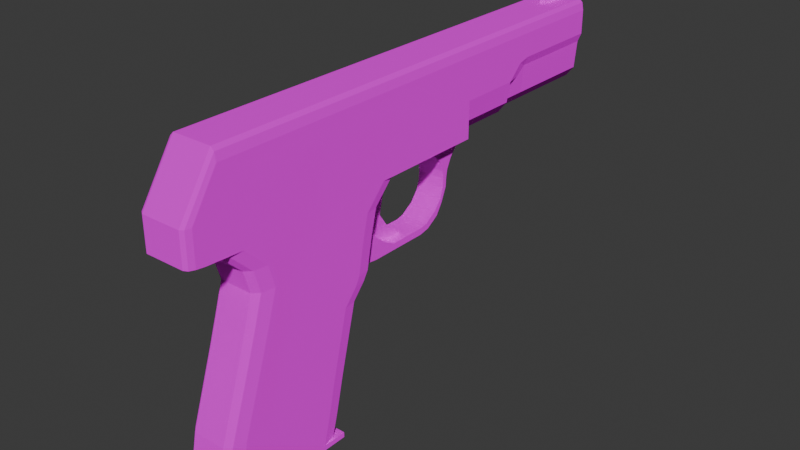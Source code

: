 # Source: Colt_M1903.blend  (saved by Blender 4.4.32; exported with 4.5.12 LTS)
import bpy
from mathutils import Matrix  # noqa: F401  (used for matrix-valued properties, if any)

bpy.ops.wm.read_factory_settings(use_empty=True)
scene = bpy.context.scene
scene.name = 'Scene'

# ---- collections
col_collection = bpy.data.collections.new('Collection'); scene.collection.children.link(col_collection)

# ---- images (referenced by path relative to the original .blend; pixels are not part of the script)
import os
ASSET_DIR = os.environ.get("B2B_ASSET_DIR", "")  # directory of the original .blend (textures are referenced by path, not embedded)
HERE = os.path.dirname(os.path.abspath(__file__))  # packed textures are extracted next to this script under _unpacked/

def load_image(name, relpath, width, height, colorspace="sRGB"):
    """Load a texture the original file referenced (path relative to the .blend, or extracted next to this script)."""
    p = next((c for c in (os.path.join(HERE, relpath), os.path.join(ASSET_DIR, relpath)) if relpath and os.path.exists(c)), "")
    if p:
        img = bpy.data.images.load(p, check_existing=True)
        img.name = name
    else:  # same state as the original file: an image datablock whose file is absent (Cycles renders it pink)
        img = bpy.data.images.new(name, width, height)
        img.source = "FILE"
        img.filepath = "//" + (relpath or name)
    img.colorspace_settings.name = colorspace
    return img
img_t_m1903 = load_image('T_M1903', 'T_M1903_256.png', 1024, 1024, 'sRGB')

# ---- materials (node trees are filled in below, after node groups)
mat_m_m1903 = bpy.data.materials.new('M_M1903')

# ---- material node trees
mat_m_m1903.use_nodes = True; mat_m_m1903.node_tree.nodes.clear()
_N = mat_m_m1903.node_tree.nodes; _L = mat_m_m1903.node_tree.links
n0 = _N.new('ShaderNodeBsdfPrincipled'); n0.name = 'Principled BSDF'; n0.location = (10, 300)
n0.inputs[1].default_value = 1.0
n0.inputs[2].default_value = 1.0
n1 = _N.new('ShaderNodeOutputMaterial'); n1.name = 'Material Output'; n1.location = (300, 300)
n2 = _N.new('ShaderNodeTexImage'); n2.name = 'Image Texture'; n2.location = (-280, 275)
n2.image = img_t_m1903
n2.interpolation = 'Closest'
_L.new(n0.outputs[0], n1.inputs[0])
_L.new(n2.outputs[0], n0.inputs[0])
n1.is_active_output = True

# ---- world
world_world = bpy.data.worlds.new('World'); scene.world = world_world
world_world.use_nodes = True; world_world.node_tree.nodes.clear()
_N = world_world.node_tree.nodes; _L = world_world.node_tree.links
n0 = _N.new('ShaderNodeOutputWorld'); n0.name = 'World Output'; n0.location = (300, 300)
n1 = _N.new('ShaderNodeBackground'); n1.name = 'Background'; n1.location = (10, 300)
n1.inputs[0].default_value = (0.05088, 0.05088, 0.05088, 1.0)
_L.new(n1.outputs[0], n0.inputs[0])
n0.is_active_output = True
world_world.color = (0.05088, 0.05088, 0.05088)
world_world.sun_shadow_jitter_overblur = 0.0

# ---- meshes
me_cube_001 = bpy.data.meshes.new('Cube.001')
me_cube_001.from_pydata([(-1.0, 0.6301, -1.618), (1.0, 0.6301, -1.618), (-1.0, 0.7533, -1.523), (1.0, 0.7533, -1.523), (-1.0, 0.7533, -1.618), (1.0, 0.7533, -1.618), (-1.0, -1.499, 3.375), (-1.0, 2.17, 3.375), (1.0, -1.499, 3.375), (1.0, 2.17, 3.375), (-1.0, 2.961, 2.692), (1.0, 2.961, 2.692), (-1.0, 2.961, 3.375), (1.0, 2.961, 3.375), (-1.0, 4.0, 3.375), (1.0, 4.0, 3.375), (-3.328e-08, 4.0, 2.692), (-1.0, 4.0, 2.692), (-0.8656, 4.0, 2.987), (-0.4986, 4.0, 2.771), (1.0, 4.0, 2.692), (0.4986, 4.0, 2.771), (0.8656, 4.0, 2.987), (-9.511e-10, 5.19, 2.77), (-0.8498, 5.19, 3.379), (-0.4416, 5.19, 2.84), (-0.7524, 5.19, 3.023), (0.8498, 5.19, 3.379), (0.7524, 5.19, 3.023), (0.4416, 5.19, 2.84), (-1.0, 5.19, 3.379), (1.0, 5.19, 3.379), (4.441e-16, 5.19, 2.692), (0.4986, 5.19, 2.771), (-0.8656, 5.19, 2.987), (-0.4986, 5.19, 2.771), (0.8656, 5.19, 2.987), (-1.0, 5.474, 3.646), (1.0, 5.474, 3.646), (-0.8498, 5.474, 3.379), (-9.511e-10, 5.474, 2.77), (0.4416, 5.474, 2.84), (-0.7524, 5.474, 3.023), (-0.4416, 5.474, 2.84), (0.7524, 5.474, 3.023), (0.8498, 5.474, 3.379), (-1.0, 5.692, 3.702), (1.0, 5.692, 3.702), (-0.8498, 5.692, 3.539), (-9.511e-10, 5.692, 2.77), (0.4416, 5.692, 2.84), (-0.7524, 5.692, 3.023), (-0.4416, 5.692, 2.84), (0.7524, 5.692, 3.023), (0.8498, 5.692, 3.539), (-1.0, 7.463, 3.702), (1.0, 7.463, 3.702), (-0.8498, 7.463, 3.539), (-9.511e-10, 7.463, 2.77), (0.4416, 7.463, 2.84), (-0.7524, 7.463, 3.023), (-0.4416, 7.463, 2.84), (0.7524, 7.463, 3.023), (0.8498, 7.463, 3.539), (-0.5746, 1.553, 1.251), (0.5746, 1.553, 1.251), (-0.5746, 1.673, 1.865), (0.5746, 1.673, 1.865), (-0.5746, 1.774, 2.277), (0.5746, 1.774, 2.277), (-0.5746, 2.17, 2.692), (0.5746, 2.17, 2.692), (-0.5746, 2.961, 2.692), (0.5746, 2.961, 2.692), (0.5746, 4.0, 2.692), (-0.5746, 4.0, 2.692), (0.5746, 3.936, 2.573), (-0.5746, 3.305, 2.573), (0.5746, 3.305, 2.573), (-0.5746, 3.936, 2.573), (0.5746, 3.777, 2.383), (-0.5746, 3.488, 2.383), (0.5746, 3.488, 2.383), (-0.5746, 3.777, 2.383), (0.5746, 3.687, 2.192), (-0.5746, 3.561, 2.192), (0.5746, 3.561, 2.192), (-0.5746, 3.687, 2.192), (0.5746, 3.662, 2.052), (-0.5746, 3.584, 2.052), (0.5746, 3.584, 2.052), (-0.5746, 3.662, 2.052), (0.5746, 3.652, 1.878), (-0.5746, 3.569, 1.878), (0.5746, 3.569, 1.878), (-0.5746, 3.652, 1.878), (0.5746, 3.549, 1.625), (-0.5746, 3.506, 1.696), (0.5746, 3.506, 1.696), (-0.5746, 3.549, 1.625), (0.5746, 3.417, 1.414), (-0.5746, 3.37, 1.523), (0.5746, 3.37, 1.523), (-0.5746, 3.417, 1.414), (0.5746, 3.178, 1.26), (-0.5746, 3.131, 1.369), (0.5746, 3.131, 1.369), (-0.5746, 3.178, 1.26), (0.5746, 2.981, 1.218), (-0.5746, 2.981, 1.336), (0.5746, 2.981, 1.336), (-0.5746, 2.981, 1.218), (0.5746, 2.284, 1.218), (-0.5746, 2.284, 1.336), (0.5746, 2.284, 1.336), (-0.5746, 2.284, 1.218), (0.5746, 2.071, 1.218), (-0.5746, 2.071, 1.439), (0.5746, 2.071, 1.439), (-0.5746, 2.071, 1.218), (0.5746, 1.833, 1.218), (-0.5746, 1.833, 1.634), (0.5746, 1.833, 1.634), (-0.5746, 1.833, 1.218), (-0.1915, 1.673, 1.865), (0.1915, 1.673, 1.865), (-0.1915, 1.774, 2.277), (0.1915, 1.774, 2.277), (-0.1915, 2.17, 2.692), (0.1915, 2.17, 2.692), (-0.1915, 2.961, 2.692), (0.1915, 2.961, 2.692), (-0.1915, 3.305, 2.573), (0.1915, 3.305, 2.573), (-0.1915, 3.488, 2.383), (0.1915, 3.488, 2.383), (-0.1915, 3.561, 2.192), (0.1915, 3.561, 2.192), (-0.1915, 3.584, 2.052), (0.1915, 3.584, 2.052), (-0.1915, 3.569, 1.878), (0.1915, 3.569, 1.878), (-0.1915, 3.506, 1.696), (0.1915, 3.506, 1.696), (-0.1915, 3.37, 1.523), (0.1915, 3.37, 1.523), (-0.1915, 3.131, 1.369), (0.1915, 3.131, 1.369), (-0.1915, 2.981, 1.336), (0.1915, 2.981, 1.336), (-0.1915, 2.284, 1.336), (0.1915, 2.284, 1.336), (-0.1915, 2.071, 1.439), (0.1915, 2.071, 1.439), (-0.1915, 1.833, 1.634), (0.1915, 1.833, 1.634), (-0.1915, 2.129, 1.862), (0.1915, 2.129, 1.862), (-0.1915, 2.23, 2.274), (0.1915, 2.23, 2.274), (-0.1915, 2.513, 2.692), (0.1915, 2.513, 2.692), (-0.1915, 2.628, 1.333), (0.1915, 2.628, 1.333), (-0.1915, 2.526, 1.436), (0.1915, 2.526, 1.436), (-0.1915, 2.289, 1.631), (0.1915, 2.289, 1.631), (-1.0, -1.349, -0.4439), (-0.6784, -1.693, -0.4439), (-0.9058, -1.592, -0.4439), (-0.6784, -1.265, 0.8229), (-1.0, -0.9202, 0.8229), (-0.9058, -1.164, 0.8229), (-0.6784, 0.8975, -0.4439), (-1.0, 0.5518, -0.4439), (-0.9058, 0.7962, -0.4439), (-1.0, 0.8701, 0.8229), (-0.6784, 1.22, 0.8229), (-0.9058, 1.117, 0.8229), (0.6784, -1.693, -0.4439), (1.0, -1.349, -0.4439), (0.9058, -1.592, -0.4439), (1.0, -0.9202, 0.8229), (0.6784, -1.265, 0.8229), (0.9058, -1.164, 0.8229), (1.0, 0.5518, -0.4439), (0.6784, 0.8975, -0.4439), (0.9058, 0.7962, -0.4439), (0.6784, 1.22, 0.8229), (1.0, 0.8701, 0.8229), (0.9058, 1.117, 0.8229), (-1.0, -1.424, -0.8221), (-0.6784, -1.768, -0.8221), (-0.9058, -1.667, -0.8221), (-0.6784, 0.81, -0.8221), (-1.0, 0.4669, -0.8221), (-0.9058, 0.7095, -0.8221), (0.6784, -1.768, -0.8221), (1.0, -1.424, -0.8221), (0.9058, -1.667, -0.8221), (1.0, 0.4669, -0.8221), (0.6784, 0.81, -0.8221), (0.9058, 0.7095, -0.8221), (-1.0, -1.394, -1.102), (-0.6784, -1.74, -1.102), (-0.9058, -1.638, -1.102), (-0.6784, 0.7427, -1.102), (-1.0, 0.4012, -1.102), (-0.9058, 0.6427, -1.102), (0.6784, -1.74, -1.102), (1.0, -1.394, -1.102), (0.9058, -1.638, -1.102), (1.0, 0.4012, -1.102), (0.6784, 0.7427, -1.102), (0.9058, 0.6427, -1.102), (-1.0, -1.055, -1.523), (-0.6784, -1.404, -1.523), (-0.9058, -1.302, -1.523), (-1.0, 0.2899, -1.523), (-0.6784, 0.6301, -1.523), (-1.0, 0.7532, -1.523), (-1.0, 0.6301, -1.523), (-0.9058, 0.5305, -1.523), (0.6784, -1.404, -1.523), (1.0, -1.055, -1.523), (0.9058, -1.302, -1.523), (0.6784, 0.6301, -1.523), (1.0, 0.2899, -1.523), (1.0, 0.6301, -1.523), (1.0, 0.7532, -1.523), (0.9058, 0.5305, -1.523), (-0.6784, -1.661, -1.291), (-1.0, -1.312, -1.291), (-0.9058, -1.559, -1.291), (0.6784, -1.661, -1.291), (1.0, -1.312, -1.291), (0.9058, -1.559, -1.291), (0.6784, 0.692, -1.291), (1.0, 0.3515, -1.291), (0.9058, 0.5923, -1.291), (-0.6784, 0.692, -1.291), (-1.0, 0.3515, -1.291), (-0.9058, 0.5923, -1.291), (-0.6784, -1.404, -1.618), (-1.0, -1.056, -1.618), (-0.9058, -1.302, -1.618), (1.0, -1.056, -1.618), (0.6784, -1.404, -1.618), (0.9058, -1.302, -1.618), (-0.6784, -1.18, 1.092), (-1.0, -0.8341, 1.092), (-0.9058, -1.079, 1.092), (-1.0, 1.105, 1.092), (-0.6784, 1.459, 1.092), (-0.9058, 1.355, 1.092), (1.0, -0.8341, 1.092), (0.6784, -1.18, 1.092), (0.9058, -1.079, 1.092), (0.6784, 1.459, 1.092), (1.0, 1.105, 1.092), (0.9058, 1.355, 1.092), (-0.6784, -1.128, 1.25), (-1.0, -0.7797, 1.25), (-0.9058, -1.026, 1.25), (-1.0, 1.198, 1.25), (-0.6784, 1.553, 1.25), (-0.9058, 1.449, 1.25), (1.0, -0.7797, 1.25), (0.6784, -1.128, 1.25), (0.9058, -1.026, 1.25), (0.6784, 1.553, 1.25), (1.0, 1.198, 1.25), (0.9058, 1.449, 1.25), (-0.6784, -0.9401, 1.865), (-1.0, -0.5895, 1.865), (-0.9058, -0.8374, 1.865), (-1.0, 1.318, 1.865), (-0.6784, 1.673, 1.865), (-0.9058, 1.569, 1.865), (1.0, -0.5895, 1.865), (0.6784, -0.9401, 1.865), (0.9058, -0.8374, 1.865), (0.6784, 1.673, 1.865), (1.0, 1.318, 1.865), (0.9058, 1.569, 1.865), (-0.6784, -1.063, 2.277), (-1.0, -0.7081, 2.277), (-0.9058, -0.9588, 2.277), (-1.0, 1.417, 2.277), (-0.6784, 1.774, 2.277), (-0.9058, 1.67, 2.277), (1.0, -0.7081, 2.277), (0.6784, -1.063, 2.277), (0.9058, -0.9588, 2.277), (0.6784, 1.774, 2.277), (1.0, 1.417, 2.277), (0.9058, 1.67, 2.277), (-1.0, -1.14, 2.692), (-0.6784, -1.499, 2.692), (-1.0, -1.818, 2.733), (-1.0, -1.499, 3.014), (-0.9058, -1.394, 2.692), (-0.6784, 2.17, 2.692), (-1.0, 1.809, 2.692), (-1.0, 2.17, 3.014), (-1.0, 2.491, 2.692), (-0.9058, 2.064, 2.692), (0.6784, -1.499, 2.692), (1.0, -1.14, 2.692), (1.0, -1.499, 3.014), (1.0, -1.818, 2.733), (0.9058, -1.394, 2.692), (1.0, 1.809, 2.692), (0.6784, 2.17, 2.692), (1.0, 2.491, 2.692), (1.0, 2.17, 3.014), (0.9058, 2.064, 2.692), (-0.8063, -2.14, 2.775), (-1.0, -1.989, 2.755), (-0.9433, -2.096, 2.769), (1.0, -1.989, 2.755), (0.8063, -2.14, 2.775), (0.9433, -2.096, 2.769), (-0.8063, -2.14, 3.375), (-1.0, -1.99, 3.375), (-0.9433, -2.096, 3.375), (1.0, -1.99, 3.375), (0.8063, -2.14, 3.375), (0.9433, -2.096, 3.375), (-1.0, -1.499, 4.129), (-0.8063, -1.499, 4.343), (-0.9433, -1.499, 4.281), (-0.8063, 2.17, 4.343), (-1.0, 2.17, 4.134), (-0.9433, 2.17, 4.282), (0.8063, -1.499, 4.343), (1.0, -1.499, 4.129), (0.9433, -1.499, 4.281), (1.0, 2.17, 4.134), (0.8063, 2.17, 4.343), (0.9433, 2.17, 4.282), (-0.8063, 2.961, 4.343), (-1.0, 2.961, 4.138), (-0.9433, 2.961, 4.283), (1.0, 2.961, 4.138), (0.8063, 2.961, 4.343), (0.9433, 2.961, 4.283), (-0.8063, 4.0, 4.343), (-1.0, 4.0, 4.14), (-0.9433, 4.0, 4.284), (1.0, 4.0, 4.14), (0.8063, 4.0, 4.343), (0.9433, 4.0, 4.284), (-0.8063, 5.19, 4.343), (-1.0, 5.19, 4.142), (-0.9433, 5.19, 4.284), (1.0, 5.19, 4.142), (0.8063, 5.19, 4.343), (0.9433, 5.19, 4.284), (-0.8063, 5.474, 4.343), (-1.0, 5.474, 4.143), (-0.9433, 5.474, 4.285), (1.0, 5.474, 4.143), (0.8063, 5.474, 4.343), (0.9433, 5.474, 4.285), (-0.1328, 6.784, 4.343), (-1.0, 5.692, 4.144), (-0.9433, 5.692, 4.285), (1.0, 5.692, 4.144), (0.1328, 6.784, 4.343), (0.9433, 5.692, 4.285), (-1.0, 7.463, 4.144), (-0.1328, 7.24, 4.343), (-0.9433, 7.463, 4.285), (0.1328, 7.24, 4.343), (1.0, 7.463, 4.144), (0.9433, 7.463, 4.285), (0.8063, 7.463, 4.343), (0.8063, 5.692, 4.343), (-0.8063, 5.692, 4.343), (-0.8063, 7.463, 4.343), (0.1328, 7.24, 4.432), (0.1328, 6.784, 4.432), (-0.1328, 6.784, 4.432), (-0.1328, 7.24, 4.432), (1.517e-15, 7.398, 3.555), (1.354e-15, 7.639, 3.65), (0.551, 7.398, 3.66), (0.4047, 7.639, 3.726), (0.7792, 7.398, 3.911), (0.5723, 7.639, 3.911), (0.551, 7.398, 4.163), (0.4047, 7.639, 4.096), (1.171e-15, 7.398, 4.267), (1.1e-15, 7.639, 4.173), (-0.551, 7.398, 4.163), (-0.4047, 7.639, 4.096), (-0.7792, 7.398, 3.911), (-0.5723, 7.639, 3.911), (-0.551, 7.398, 3.66), (-0.4047, 7.639, 3.726), (0.551, 7.639, 3.66), (1.4e-15, 7.639, 3.555), (0.7792, 7.639, 3.911), (0.551, 7.639, 4.163), (1.054e-15, 7.639, 4.267), (-0.551, 7.639, 4.163), (-0.7792, 7.639, 3.911), (-0.551, 7.639, 3.66), (0.4047, 7.56, 3.726), (1.423e-15, 7.56, 3.65), (0.5723, 7.56, 3.911), (0.4047, 7.56, 4.096), (1.169e-15, 7.56, 4.173), (-0.4047, 7.56, 4.096), (-0.5723, 7.56, 3.911), (-0.4047, 7.56, 3.726)], [], [(180, 169, 193, 198), (183, 190, 260, 256), (186, 190, 183, 181), (171, 184, 257, 250), (204, 208, 242, 233), (168, 172, 177, 175), (198, 193, 205, 210), (230, 229, 1, 5, 3), (224, 217, 244, 248), (210, 205, 232, 235), (216, 219, 222, 0, 245), (239, 236, 225, 228), (233, 242, 219, 216), (221, 220, 227, 230, 3, 2), (0, 1, 247, 249, 248, 244, 246, 245), (265, 263, 275, 277), (192, 196, 208, 204), (262, 269, 281, 274), (250, 257, 269, 262), (268, 272, 284, 280), (271, 65, 67, 283), (295, 69, 71, 314), (280, 284, 296, 292), (283, 67, 69, 295), (274, 281, 293, 286), (6, 325, 330), (286, 293, 308, 299), (292, 296, 313, 309), (340, 333, 331, 336), (311, 310, 8, 327, 321), (315, 314, 71, 73, 11), (333, 340, 346, 342), (324, 328, 336, 331), (6, 301, 300, 319, 325), (310, 309, 313, 316, 9, 8), (339, 9, 13, 345), (7, 334, 343, 12), (14, 349, 355, 30), (12, 343, 349, 14), (70, 303, 306, 10, 72), (348, 352, 358, 354), (342, 346, 352, 348), (10, 12, 14, 17), (30, 355, 361, 37), (13, 11, 20, 15), (14, 18, 17), (18, 19, 17), (16, 75, 19), (21, 20, 74), (21, 22, 20), (22, 15, 20), (14, 30, 34, 18), (18, 34, 35, 19), (19, 35, 32, 16), (31, 15, 22, 36), (36, 22, 21, 33), (33, 21, 16, 32), (11, 73, 74, 20), (23, 29, 33, 32), (24, 26, 34, 30), (26, 25, 35, 34), (25, 23, 32, 35), (28, 27, 31, 36), (29, 28, 36, 33), (23, 25, 43, 40), (24, 30, 37, 39), (378, 377, 376, 56, 63, 62, 59, 58, 61, 60, 57, 55, 372, 374, 381), (360, 364, 379, 380), (29, 23, 40, 41), (354, 358, 364, 360), (27, 28, 44, 45), (37, 361, 367, 46), (26, 24, 39, 42), (31, 27, 45, 38), (28, 29, 41, 44), (25, 26, 42, 43), (38, 45, 54, 47), (45, 44, 53, 54), (42, 39, 48, 51), (46, 367, 372, 55), (44, 41, 50, 53), (43, 42, 51, 52), (39, 37, 46, 48), (40, 43, 52, 49), (41, 40, 49, 50), (53, 50, 59, 62), (52, 51, 60, 61), (48, 46, 55, 57), (47, 54, 63, 56), (49, 52, 61, 58), (50, 49, 58, 59), (375, 373, 385, 382), (54, 53, 62, 63), (51, 48, 57, 60), (369, 47, 56, 376), (363, 38, 47, 369), (357, 31, 38, 363), (351, 15, 31, 357), (8, 9, 339, 337), (345, 13, 15, 351), (327, 8, 337), (9, 316, 315, 11, 13), (128, 70, 160), (7, 6, 330, 334), (306, 305, 7, 12, 10), (300, 299, 308, 311, 321, 323, 322, 318, 320, 319), (305, 304, 298, 301, 6, 7), (126, 68, 70, 128), (68, 290, 303, 70), (289, 287, 298, 304), (124, 66, 68, 126), (277, 275, 287, 289), (64, 266, 278, 66), (66, 278, 290, 68), (256, 260, 272, 268), (259, 254, 266, 64, 65, 271), (186, 181, 199, 201), (178, 189, 187, 174), (1, 0, 4, 5), (2, 3, 5, 4), (235, 232, 217, 224), (253, 251, 263, 265), (207, 214, 238, 241), (213, 211, 236, 239), (0, 222, 221, 2, 4), (229, 228, 225, 247, 1), (201, 199, 211, 213), (195, 202, 214, 207), (241, 238, 227, 220), (189, 178, 254, 259), (184, 171, 169, 180), (177, 172, 251, 253), (174, 187, 202, 195), (16, 21, 74), (79, 76, 80, 83), (75, 72, 10, 17), (75, 17, 19), (83, 80, 84, 87), (130, 72, 77, 132), (72, 75, 79, 77), (74, 73, 78, 76), (134, 81, 85, 136), (132, 77, 81, 134), (77, 79, 83, 81), (76, 78, 82, 80), (84, 86, 90, 88), (81, 83, 87, 85), (80, 82, 86, 84), (87, 84, 88, 91), (95, 92, 96, 99), (88, 92, 95, 91), (136, 85, 89, 138), (85, 87, 91, 89), (93, 95, 99, 97), (138, 89, 93, 140), (89, 91, 95, 93), (88, 90, 94, 92), (103, 100, 104, 107), (92, 94, 98, 96), (96, 100, 103, 99), (140, 93, 97, 142), (101, 103, 107, 105), (142, 97, 101, 144), (97, 99, 103, 101), (96, 98, 102, 100), (111, 108, 112, 115), (100, 102, 106, 104), (104, 108, 111, 107), (144, 101, 105, 146), (109, 111, 115, 113), (146, 105, 109, 148), (105, 107, 111, 109), (104, 106, 110, 108), (119, 116, 120, 123), (108, 110, 114, 112), (112, 116, 119, 115), (163, 110, 149), (117, 119, 123, 121), (150, 113, 117, 152), (113, 115, 119, 117), (112, 114, 118, 116), (116, 118, 122, 120), (120, 65, 64, 123), (152, 117, 121, 154), (16, 74, 76, 79, 75), (154, 121, 66, 124), (121, 123, 64, 66), (120, 122, 67, 65), (122, 155, 125, 67), (150, 152, 164, 162), (118, 153, 155, 122), (154, 124, 156, 166), (114, 151, 153, 118), (129, 127, 159, 161), (110, 163, 114), (106, 147, 149, 110), (147, 146, 148, 149), (102, 145, 147, 106), (145, 144, 146, 147), (98, 143, 145, 102), (143, 142, 144, 145), (94, 141, 143, 98), (141, 140, 142, 143), (90, 139, 141, 94), (139, 138, 140, 141), (86, 137, 139, 90), (137, 136, 138, 139), (78, 133, 135, 82), (133, 132, 134, 135), (82, 135, 137, 86), (135, 134, 136, 137), (73, 131, 133, 78), (131, 130, 132, 133), (67, 125, 127, 69), (153, 151, 163, 165), (69, 127, 129, 71), (73, 161, 131), (71, 129, 161), (73, 71, 161), (167, 166, 156, 157), (165, 164, 166, 167), (163, 162, 164, 165), (157, 156, 158, 159), (159, 158, 160, 161), (126, 128, 160, 158), (114, 163, 151), (155, 153, 165, 167), (127, 125, 157, 159), (152, 154, 166, 164), (124, 126, 158, 156), (125, 155, 167, 157), (160, 72, 130), (72, 160, 70), (131, 161, 160, 130), (150, 162, 113), (109, 162, 148), (109, 113, 162), (149, 148, 162, 163), (220, 2, 222), (228, 229, 231), (299, 300, 302), (303, 307, 306), (308, 312, 311), (314, 315, 317), (169, 171, 173, 170), (170, 173, 172, 168), (178, 174, 176, 179), (179, 176, 175, 177), (190, 186, 188, 191), (191, 188, 187, 189), (184, 180, 182, 185), (185, 182, 181, 183), (180, 198, 200, 182), (182, 200, 199, 181), (202, 187, 188, 203), (203, 188, 186, 201), (168, 192, 194, 170), (170, 194, 193, 169), (196, 175, 176, 197), (197, 176, 174, 195), (198, 210, 212, 200), (200, 212, 211, 199), (214, 202, 203, 215), (215, 203, 201, 213), (195, 207, 209, 197), (197, 209, 208, 196), (205, 193, 194, 206), (206, 194, 192, 204), (233, 216, 218, 234), (234, 218, 217, 232), (236, 211, 212, 237), (237, 212, 210, 235), (239, 228, 231, 240), (240, 231, 227, 238), (242, 208, 209, 243), (243, 209, 207, 241), (204, 233, 234, 206), (206, 234, 232, 205), (225, 236, 237, 226), (226, 237, 235, 224), (213, 239, 240, 215), (215, 240, 238, 214), (219, 242, 243, 223), (223, 243, 241, 220), (224, 248, 249, 226), (226, 249, 247, 225), (244, 217, 218, 246), (246, 218, 216, 245), (171, 250, 252, 173), (173, 252, 251, 172), (254, 178, 179, 255), (255, 179, 177, 253), (183, 256, 258, 185), (185, 258, 257, 184), (260, 190, 191, 261), (261, 191, 189, 259), (259, 271, 273, 261), (261, 273, 272, 260), (269, 257, 258, 270), (270, 258, 256, 268), (250, 262, 264, 252), (252, 264, 263, 251), (266, 254, 255, 267), (267, 255, 253, 265), (262, 274, 276, 264), (264, 276, 275, 263), (278, 266, 267, 279), (279, 267, 265, 277), (268, 280, 282, 270), (270, 282, 281, 269), (284, 272, 273, 285), (285, 273, 271, 283), (280, 292, 294, 282), (282, 294, 293, 281), (287, 275, 276, 288), (288, 276, 274, 286), (277, 289, 291, 279), (279, 291, 290, 278), (296, 284, 285, 297), (297, 285, 283, 295), (295, 314, 317, 297), (297, 317, 313, 296), (308, 293, 294, 312), (312, 294, 292, 309), (286, 299, 302, 288), (288, 302, 298, 287), (303, 290, 291, 307), (307, 291, 289, 304), (168, 175, 196, 192), (312, 309, 311), (310, 311, 309), (302, 300, 298), (301, 298, 300), (317, 315, 313), (316, 313, 315), (307, 304, 306), (305, 306, 304), (231, 229, 227), (227, 229, 3), (222, 219, 223), (223, 220, 222), (328, 322, 323, 329), (329, 323, 321, 327), (318, 324, 326, 320), (320, 326, 325, 319), (331, 333, 335, 332), (332, 335, 334, 330), (340, 336, 338, 341), (341, 338, 337, 339), (324, 331, 332, 326), (326, 332, 330, 325), (336, 328, 329, 338), (338, 329, 327, 337), (333, 342, 344, 335), (335, 344, 343, 334), (339, 345, 347, 341), (341, 347, 346, 340), (352, 346, 347, 353), (353, 347, 345, 351), (349, 343, 344, 350), (350, 344, 342, 348), (348, 354, 356, 350), (350, 356, 355, 349), (358, 352, 353, 359), (359, 353, 351, 357), (354, 360, 362, 356), (356, 362, 361, 355), (364, 358, 359, 365), (365, 359, 357, 363), (360, 380, 368, 362), (362, 368, 367, 361), (379, 364, 365, 371), (371, 365, 363, 369), (378, 379, 371, 377), (377, 371, 369, 376), (372, 367, 368, 374), (374, 368, 380, 381), (318, 322, 328, 324), (375, 370, 379, 378), (366, 373, 381, 380), (370, 366, 380, 379), (373, 375, 378, 381), (384, 383, 382, 385), (373, 366, 384, 385), (366, 370, 383, 384), (370, 375, 382, 383), (386, 403, 402, 388), (388, 402, 404, 390), (390, 404, 405, 392), (392, 405, 406, 394), (394, 406, 407, 396), (396, 407, 408, 398), (395, 393, 413, 414), (398, 408, 409, 400), (400, 409, 403, 386), (386, 388, 390, 392, 394, 396, 398, 400), (387, 389, 402, 403), (389, 391, 404, 402), (391, 393, 405, 404), (393, 395, 406, 405), (395, 397, 407, 406), (397, 399, 408, 407), (399, 401, 409, 408), (401, 387, 403, 409), (410, 411, 417, 416, 415, 414, 413, 412), (391, 389, 410, 412), (401, 399, 416, 417), (397, 395, 414, 415), (393, 391, 412, 413), (389, 387, 411, 410), (387, 401, 417, 411), (399, 397, 415, 416)])
_uv = me_cube_001.uv_layers.new(name='UVMap')
_uv.uv.foreach_set('vector', [0.2142, 0.1476, 0.2142, 0.03953, 0.1534, 0.03953, 0.1534, 0.1476, 0.1223, 0.6243, 0.3068, 0.6243, 0.331, 0.652, 0.1312, 0.652, 0.274, 0.4937, 0.3068, 0.6243, 0.1223, 0.6243, 0.07817, 0.4937, 0.4177, 0.03953, 0.4177, 0.1476, 0.4611, 0.1476, 0.4611, 0.03953, 0.07354, 0.4259, 0.2585, 0.4259, 0.2534, 0.4064, 0.08199, 0.4064, 0.07817, 0.4937, 0.1223, 0.6243, 0.3068, 0.6243, 0.274, 0.4937, 0.1534, 0.1476, 0.1534, 0.03953, 0.1084, 0.03953, 0.1084, 0.1476, 0.2948, 0.3826, 0.2821, 0.3826, 0.2821, 0.3727, 0.2948, 0.3727, 0.2948, 0.3826, 0.04079, 0.1476, 0.04079, 0.03953, 0.02545, 0.03953, 0.02545, 0.1476, 0.1084, 0.1476, 0.1084, 0.03953, 0.07795, 0.03953, 0.07795, 0.1476, 0.1085, 0.3826, 0.247, 0.3826, 0.2821, 0.3826, 0.2821, 0.3727, 0.1084, 0.3727, 0.2534, 0.4064, 0.08199, 0.4064, 0.1085, 0.3826, 0.247, 0.3826, 0.08199, 0.4064, 0.2534, 0.4064, 0.247, 0.3826, 0.1085, 0.3826, 0.3744, 0.3135, 0.3635, 0.2995, 0.3635, 0.2404, 0.3744, 0.2264, 0.3744, 0.2264, 0.3744, 0.3135, 0.6976, 0.3196, 0.6976, 0.2222, 0.8634, 0.2222, 0.8876, 0.2268, 0.8976, 0.2379, 0.8976, 0.304, 0.8876, 0.3151, 0.8634, 0.3196, 0.3406, 0.6683, 0.1368, 0.6683, 0.1564, 0.7317, 0.3529, 0.7317, 0.07046, 0.4548, 0.2653, 0.4548, 0.2585, 0.4259, 0.07354, 0.4259, 0.4864, 0.03953, 0.4864, 0.1476, 0.5853, 0.1476, 0.5853, 0.03953, 0.4611, 0.03953, 0.4611, 0.1476, 0.4864, 0.1476, 0.4864, 0.03953, 0.1368, 0.6683, 0.3406, 0.6683, 0.3529, 0.7317, 0.1564, 0.7317, 0.4865, 0.1476, 0.4865, 0.1393, 0.5852, 0.1393, 0.5852, 0.1476, 0.6514, 0.1476, 0.6514, 0.1393, 0.7181, 0.1393, 0.7181, 0.1476, 0.1564, 0.7317, 0.3529, 0.7317, 0.3631, 0.7741, 0.1442, 0.7741, 0.5852, 0.1476, 0.5852, 0.1393, 0.6514, 0.1393, 0.6514, 0.1476, 0.5853, 0.03953, 0.5853, 0.1476, 0.6514, 0.1476, 0.6514, 0.03953, 0.06267, 0.8873, 0.01206, 0.8873, 0.06267, 0.965, 0.6514, 0.03953, 0.6514, 0.1476, 0.7181, 0.1476, 0.7181, 0.03953, 0.1442, 0.7741, 0.3631, 0.7741, 0.4035, 0.8168, 0.09963, 0.8168, 0.5462, 0.2316, 0.5462, 0.3102, 0.907, 0.3102, 0.907, 0.2316, 0.0298, 0.8211, 0.06267, 0.85, 0.06267, 0.8873, 0.01206, 0.8873, 0.01223, 0.8234, 0.5272, 0.2264, 0.4989, 0.2404, 0.4989, 0.2449, 0.5685, 0.2449, 0.5685, 0.2264, 0.5462, 0.3102, 0.5462, 0.2316, 0.4684, 0.2316, 0.4684, 0.3102, 0.8279, 0.02934, 0.8279, 0.1578, 0.9835, 0.1578, 0.9835, 0.02934, 0.06267, 0.8873, 0.06267, 0.85, 0.0298, 0.8211, 0.01223, 0.8234, 0.01206, 0.8873, 0.06267, 0.85, 0.09963, 0.8168, 0.4035, 0.8168, 0.4407, 0.85, 0.4407, 0.8873, 0.06267, 0.8873, 0.4407, 0.9655, 0.4407, 0.8873, 0.5223, 0.8873, 0.5223, 0.9658, 0.4407, 0.8873, 0.4407, 0.9655, 0.5223, 0.9658, 0.5223, 0.8873, 0.6294, 0.8873, 0.6294, 0.9661, 0.7519, 0.9663, 0.7519, 0.8877, 0.5223, 0.8873, 0.5223, 0.9658, 0.6294, 0.9661, 0.6294, 0.8873, 0.4989, 0.295, 0.4989, 0.2995, 0.5272, 0.3135, 0.5685, 0.3135, 0.5685, 0.295, 0.3662, 0.3102, 0.3662, 0.2316, 0.2492, 0.2316, 0.2492, 0.3102, 0.4684, 0.3102, 0.4684, 0.2316, 0.3662, 0.2316, 0.3662, 0.3102, 0.5223, 0.8168, 0.5223, 0.8873, 0.6294, 0.8873, 0.6294, 0.8168, 0.7519, 0.8877, 0.7519, 0.9663, 0.7812, 0.9664, 0.7812, 0.9152, 0.5223, 0.8873, 0.5223, 0.8168, 0.6294, 0.8168, 0.6294, 0.8873, 0.8279, 0.01391, 0.7655, 0.02462, 0.7181, 0.01391, 0.7655, 0.02462, 0.7309, 0.05385, 0.7181, 0.01391, 0.7181, 0.09356, 0.7181, 0.0478, 0.7309, 0.05385, 0.7309, 0.1333, 0.7181, 0.1732, 0.7181, 0.1393, 0.7309, 0.1333, 0.7655, 0.1625, 0.7181, 0.1732, 0.7655, 0.1625, 0.8279, 0.1732, 0.7181, 0.1732, 0.6294, 0.8873, 0.7519, 0.8877, 0.7519, 0.8473, 0.6294, 0.8473, 0.6294, 0.8461, 0.7526, 0.8461, 0.7526, 0.8169, 0.6294, 0.8169, 0.3662, 0.2952, 0.2492, 0.2952, 0.2492, 0.2709, 0.3662, 0.2709, 0.7519, 0.8877, 0.6294, 0.8873, 0.6294, 0.8473, 0.7519, 0.8473, 0.7526, 0.8461, 0.6294, 0.8461, 0.6294, 0.8169, 0.7526, 0.8169, 0.2492, 0.2466, 0.3662, 0.2466, 0.3662, 0.2709, 0.2492, 0.2709, 0.5685, 0.2264, 0.5685, 0.2449, 0.6599, 0.2449, 0.6599, 0.2264, 0.7307, 0.09356, 0.742, 0.1287, 0.7309, 0.1333, 0.7181, 0.09356, 0.8286, 0.02587, 0.7713, 0.03364, 0.7655, 0.02462, 0.8286, 0.01391, 0.7713, 0.03364, 0.742, 0.05839, 0.7309, 0.05385, 0.7655, 0.02462, 0.742, 0.05839, 0.7307, 0.09356, 0.7181, 0.09356, 0.7309, 0.05385, 0.7713, 0.1535, 0.8286, 0.1613, 0.8286, 0.1732, 0.7655, 0.1625, 0.742, 0.1287, 0.7713, 0.1535, 0.7655, 0.1625, 0.7309, 0.1333, 0.2492, 0.2709, 0.2492, 0.2924, 0.2212, 0.2924, 0.2212, 0.2709, 0.7519, 0.8877, 0.7519, 0.8877, 0.7812, 0.9152, 0.7812, 0.8877, 0.9835, 0.1578, 0.9741, 0.1687, 0.9515, 0.1732, 0.8804, 0.1732, 0.8542, 0.1613, 0.7713, 0.1535, 0.742, 0.1287, 0.7307, 0.09356, 0.742, 0.05839, 0.7713, 0.03364, 0.8542, 0.02587, 0.8804, 0.01391, 0.9515, 0.01391, 0.9741, 0.01843, 0.9835, 0.02934, 0.2212, 0.3102, 0.2212, 0.2316, 0.1998, 0.2316, 0.1998, 0.3102, 0.2492, 0.2494, 0.2492, 0.2709, 0.2212, 0.2709, 0.2212, 0.2494, 0.2492, 0.3102, 0.2492, 0.2316, 0.2212, 0.2316, 0.2212, 0.3102, 0.7519, 0.8877, 0.7519, 0.851, 0.7812, 0.851, 0.7812, 0.8877, 0.7812, 0.9152, 0.7812, 0.9664, 0.8037, 0.9664, 0.8037, 0.9209, 0.7519, 0.851, 0.7519, 0.8877, 0.7812, 0.8877, 0.7812, 0.851, 0.7519, 0.8877, 0.7519, 0.8877, 0.7812, 0.8877, 0.7812, 0.9152, 0.7526, 0.851, 0.7526, 0.8263, 0.7821, 0.8263, 0.7821, 0.851, 0.7526, 0.8263, 0.7526, 0.851, 0.7821, 0.851, 0.7821, 0.8263, 0.7812, 0.9152, 0.7812, 0.8877, 0.8037, 0.9041, 0.8037, 0.9209, 0.7812, 0.8877, 0.7812, 0.851, 0.8037, 0.851, 0.8037, 0.9041, 0.7812, 0.851, 0.7812, 0.8877, 0.8037, 0.9041, 0.8037, 0.851, 0.8037, 0.9209, 0.8037, 0.9664, 0.9861, 0.9665, 0.9861, 0.9209, 0.7821, 0.851, 0.7821, 0.8263, 0.8046, 0.8263, 0.8046, 0.851, 0.7821, 0.8263, 0.7821, 0.851, 0.8046, 0.851, 0.8046, 0.8263, 0.7812, 0.8877, 0.7812, 0.9152, 0.8037, 0.9209, 0.8037, 0.9041, 0.2212, 0.2709, 0.2212, 0.2924, 0.1998, 0.2924, 0.1998, 0.2709, 0.2212, 0.2494, 0.2212, 0.2709, 0.1998, 0.2709, 0.1998, 0.2494, 0.8046, 0.851, 0.8046, 0.8263, 0.9862, 0.8263, 0.9862, 0.851, 0.8046, 0.8263, 0.8046, 0.851, 0.9862, 0.851, 0.9862, 0.8263, 0.8037, 0.9041, 0.8037, 0.9209, 0.9861, 0.9209, 0.9861, 0.9041, 0.8037, 0.9209, 0.8037, 0.9041, 0.9861, 0.9041, 0.9861, 0.9209, 0.1998, 0.2709, 0.1998, 0.2924, 0.02573, 0.2924, 0.02573, 0.2709, 0.1998, 0.2494, 0.1998, 0.2709, 0.02573, 0.2709, 0.02573, 0.2494, 0.04766, 0.2644, 0.04766, 0.2774, 0.04766, 0.2774, 0.04766, 0.2644, 0.8037, 0.9041, 0.8037, 0.851, 0.9861, 0.851, 0.9861, 0.9041, 0.8037, 0.851, 0.8037, 0.9041, 0.9861, 0.9041, 0.9861, 0.851, 0.8037, 0.9664, 0.8037, 0.9209, 0.9861, 0.9209, 0.9861, 0.9665, 0.7812, 0.9664, 0.7812, 0.9152, 0.8037, 0.9209, 0.8037, 0.9664, 0.7519, 0.9663, 0.7519, 0.8877, 0.7812, 0.9152, 0.7812, 0.9664, 0.6294, 0.9661, 0.6294, 0.8873, 0.7519, 0.8877, 0.7519, 0.9663, 0.06267, 0.8873, 0.4407, 0.8873, 0.4407, 0.9655, 0.06267, 0.965, 0.5223, 0.9658, 0.5223, 0.8873, 0.6294, 0.8873, 0.6294, 0.9661, 0.01206, 0.8873, 0.06267, 0.8873, 0.06267, 0.965, 0.4407, 0.8873, 0.4407, 0.85, 0.4739, 0.8168, 0.5223, 0.8168, 0.5223, 0.8873, 0.5462, 0.2802, 0.5462, 0.2989, 0.5124, 0.2802, 0.4407, 0.8873, 0.06267, 0.8873, 0.06267, 0.965, 0.4407, 0.9655, 0.4739, 0.8168, 0.4407, 0.85, 0.4407, 0.8873, 0.5223, 0.8873, 0.5223, 0.8168, 0.9383, 0.3196, 0.907, 0.304, 0.907, 0.2379, 0.9383, 0.2222, 0.9551, 0.2222, 0.9656, 0.2249, 0.97, 0.2316, 0.97, 0.3102, 0.9656, 0.3169, 0.9551, 0.3196, 0.4407, 0.85, 0.4035, 0.8168, 0.09963, 0.8168, 0.06267, 0.85, 0.06267, 0.8873, 0.4407, 0.8873, 0.6514, 0.07831, 0.6514, 0.0478, 0.7181, 0.0478, 0.7181, 0.07831, 0.6514, 0.0478, 0.6514, 0.03953, 0.7181, 0.03953, 0.7181, 0.0478, 0.3631, 0.7741, 0.1442, 0.7741, 0.09963, 0.8168, 0.4035, 0.8168, 0.5852, 0.07831, 0.5852, 0.0478, 0.6514, 0.0478, 0.6514, 0.07831, 0.3529, 0.7317, 0.1564, 0.7317, 0.1442, 0.7741, 0.3631, 0.7741, 0.4865, 0.0478, 0.4865, 0.03953, 0.5852, 0.03953, 0.5852, 0.0478, 0.5852, 0.0478, 0.5852, 0.03953, 0.6514, 0.03953, 0.6514, 0.0478, 0.1312, 0.652, 0.331, 0.652, 0.3406, 0.6683, 0.1368, 0.6683, 0.4611, 0.1476, 0.4611, 0.03953, 0.4865, 0.03953, 0.4865, 0.0478, 0.4865, 0.1393, 0.4865, 0.1476, 0.274, 0.4937, 0.07817, 0.4937, 0.07046, 0.4548, 0.2653, 0.4548, 0.4177, 0.03953, 0.4177, 0.1476, 0.2142, 0.1476, 0.2142, 0.03953, 0.6976, 0.2222, 0.6976, 0.3196, 0.6855, 0.3196, 0.6855, 0.2222, 0.04023, 0.02119, 0.04023, 0.1664, 0.02624, 0.1664, 0.02624, 0.02119, 0.07795, 0.1476, 0.07795, 0.03953, 0.04079, 0.03953, 0.04079, 0.1476, 0.331, 0.652, 0.1312, 0.652, 0.1368, 0.6683, 0.3406, 0.6683, 0.1084, 0.03953, 0.1084, 0.1476, 0.07795, 0.1476, 0.07795, 0.03953, 0.2585, 0.4259, 0.07354, 0.4259, 0.08199, 0.4064, 0.2534, 0.4064, 0.2821, 0.3727, 0.2821, 0.3826, 0.2948, 0.3826, 0.2948, 0.3826, 0.2948, 0.3727, 0.2821, 0.3826, 0.247, 0.3826, 0.1085, 0.3826, 0.1084, 0.3727, 0.2821, 0.3727, 0.2653, 0.4548, 0.07046, 0.4548, 0.07354, 0.4259, 0.2585, 0.4259, 0.1534, 0.03953, 0.1534, 0.1476, 0.1084, 0.1476, 0.1084, 0.03953, 0.07795, 0.03953, 0.07795, 0.1476, 0.04079, 0.1476, 0.04079, 0.03953, 0.4177, 0.1476, 0.4177, 0.03953, 0.4611, 0.03953, 0.4611, 0.1476, 0.4177, 0.1476, 0.4177, 0.03953, 0.2142, 0.03953, 0.2142, 0.1476, 0.3068, 0.6243, 0.1223, 0.6243, 0.1312, 0.652, 0.331, 0.652, 0.2142, 0.03953, 0.2142, 0.1476, 0.1534, 0.1476, 0.1534, 0.03953, 0.7181, 0.09356, 0.7309, 0.1333, 0.7181, 0.1393, 0.699, 0.0478, 0.699, 0.1393, 0.6685, 0.1393, 0.6685, 0.0478, 0.6599, 0.295, 0.5685, 0.295, 0.5685, 0.3135, 0.6599, 0.3135, 0.7181, 0.0478, 0.7181, 0.01391, 0.7309, 0.05385, 0.6685, 0.0478, 0.6685, 0.1393, 0.6377, 0.1393, 0.6377, 0.0478, 0.4684, 0.2802, 0.4684, 0.2989, 0.4346, 0.2989, 0.4346, 0.2802, 0.5223, 0.8168, 0.6294, 0.8168, 0.6227, 0.8046, 0.5577, 0.8046, 0.6294, 0.8168, 0.5223, 0.8168, 0.5577, 0.8046, 0.6227, 0.8046, 0.6685, 0.07831, 0.6685, 0.0478, 0.6377, 0.0478, 0.6377, 0.07831, 0.699, 0.07831, 0.699, 0.0478, 0.6685, 0.0478, 0.6685, 0.07831, 0.5577, 0.8046, 0.6227, 0.8046, 0.6064, 0.785, 0.5765, 0.785, 0.6227, 0.8046, 0.5577, 0.8046, 0.5765, 0.785, 0.6064, 0.785, 0.5971, 0.7653, 0.5841, 0.7653, 0.5864, 0.7509, 0.5945, 0.7509, 0.5765, 0.785, 0.6064, 0.785, 0.5971, 0.7653, 0.5841, 0.7653, 0.6064, 0.785, 0.5765, 0.785, 0.5841, 0.7653, 0.5971, 0.7653, 0.6377, 0.0478, 0.6377, 0.1393, 0.6153, 0.1393, 0.6153, 0.0478, 0.5872, 0.0478, 0.5872, 0.1393, 0.5467, 0.1393, 0.5467, 0.0478, 0.6153, 0.1393, 0.5872, 0.1393, 0.5872, 0.0478, 0.6153, 0.0478, 0.6377, 0.07831, 0.6377, 0.0478, 0.6153, 0.0478, 0.6153, 0.07831, 0.5841, 0.7653, 0.5971, 0.7653, 0.5945, 0.7509, 0.5864, 0.7509, 0.5849, 0.7329, 0.5934, 0.7329, 0.5829, 0.7069, 0.5784, 0.7142, 0.6153, 0.07831, 0.6153, 0.0478, 0.5872, 0.0478, 0.5872, 0.07831, 0.5864, 0.7509, 0.5945, 0.7509, 0.5934, 0.7329, 0.5849, 0.7329, 0.5945, 0.7509, 0.5864, 0.7509, 0.5849, 0.7329, 0.5934, 0.7329, 0.5128, 0.0478, 0.5128, 0.1393, 0.4879, 0.1393, 0.4879, 0.0478, 0.5934, 0.7329, 0.5849, 0.7329, 0.5784, 0.7142, 0.5829, 0.7069, 0.5467, 0.1393, 0.5128, 0.1393, 0.5128, 0.0478, 0.5467, 0.0478, 0.5872, 0.07831, 0.5872, 0.0478, 0.558, 0.0478, 0.558, 0.07831, 0.5644, 0.6964, 0.5692, 0.6852, 0.5446, 0.6693, 0.5397, 0.6805, 0.558, 0.07831, 0.558, 0.0478, 0.5303, 0.0478, 0.5303, 0.07831, 0.5784, 0.7142, 0.5829, 0.7069, 0.5692, 0.6852, 0.5644, 0.6964, 0.5829, 0.7069, 0.5784, 0.7142, 0.5644, 0.6964, 0.5692, 0.6852, 0.4664, 0.2989, 0.4664, 0.2429, 0.5349, 0.2429, 0.5349, 0.2989, 0.5692, 0.6852, 0.5644, 0.6964, 0.5397, 0.6805, 0.5446, 0.6693, 0.4471, 0.2429, 0.4664, 0.2429, 0.4664, 0.2989, 0.4471, 0.2989, 0.5303, 0.07831, 0.5303, 0.0478, 0.5055, 0.0478, 0.5055, 0.07831, 0.5244, 0.6772, 0.5244, 0.6649, 0.4525, 0.6649, 0.4525, 0.6772, 0.5834, 0.2783, 0.5834, 0.295, 0.5703, 0.295, 0.5703, 0.2783, 0.5397, 0.6805, 0.5446, 0.6693, 0.5244, 0.6649, 0.5244, 0.6772, 0.5446, 0.6693, 0.5397, 0.6805, 0.5244, 0.6772, 0.5244, 0.6649, 0.5559, 0.2989, 0.5559, 0.2429, 0.5793, 0.2429, 0.5793, 0.2989, 0.5244, 0.6649, 0.5244, 0.6772, 0.4525, 0.6772, 0.4525, 0.6649, 0.5349, 0.2429, 0.5559, 0.2429, 0.5559, 0.2989, 0.5349, 0.2989, 0.5012, 0.2616, 0.4664, 0.2429, 0.4664, 0.2616, 0.4305, 0.6878, 0.4305, 0.6649, 0.406, 0.6649, 0.406, 0.7078, 0.5002, 0.07831, 0.5002, 0.0478, 0.5168, 0.0478, 0.5168, 0.07831, 0.4525, 0.6772, 0.4525, 0.6649, 0.4305, 0.6649, 0.4305, 0.6878, 0.4525, 0.6649, 0.4525, 0.6772, 0.4305, 0.6878, 0.4305, 0.6649, 0.4305, 0.6649, 0.4305, 0.6878, 0.406, 0.7078, 0.406, 0.6649, 0.5793, 0.2429, 0.6068, 0.2429, 0.6068, 0.2989, 0.5793, 0.2989, 0.5168, 0.07831, 0.5168, 0.0478, 0.5481, 0.0478, 0.5481, 0.07831, 0.7181, 0.09356, 0.7181, 0.1393, 0.699, 0.1393, 0.699, 0.0478, 0.7181, 0.0478, 0.5481, 0.07831, 0.5481, 0.0478, 0.5852, 0.0478, 0.5852, 0.07831, 0.406, 0.7078, 0.406, 0.6649, 0.3772, 0.6683, 0.3895, 0.7316, 0.406, 0.6649, 0.406, 0.7078, 0.3895, 0.7316, 0.3772, 0.6683, 0.5481, 0.1393, 0.5481, 0.1088, 0.5852, 0.1088, 0.5852, 0.1393, 0.4525, 0.6772, 0.4305, 0.6878, 0.4775, 0.6874, 0.4879, 0.6768, 0.5168, 0.1393, 0.5168, 0.1088, 0.5481, 0.1088, 0.5481, 0.1393, 0.406, 0.7078, 0.3895, 0.7316, 0.4365, 0.7313, 0.453, 0.7075, 0.5002, 0.1393, 0.5002, 0.1088, 0.5168, 0.1088, 0.5168, 0.1393, 0.4407, 0.8168, 0.4, 0.7741, 0.4469, 0.7737, 0.4761, 0.8168, 0.4664, 0.2429, 0.5012, 0.2616, 0.5349, 0.2429, 0.5834, 0.2449, 0.5834, 0.2616, 0.5703, 0.2616, 0.5703, 0.2449, 0.5834, 0.2616, 0.5834, 0.2783, 0.5703, 0.2783, 0.5703, 0.2616, 0.5303, 0.1393, 0.5303, 0.1088, 0.5055, 0.1088, 0.5055, 0.1393, 0.5303, 0.1088, 0.5303, 0.07831, 0.5055, 0.07831, 0.5055, 0.1088, 0.558, 0.1393, 0.558, 0.1088, 0.5303, 0.1088, 0.5303, 0.1393, 0.558, 0.1088, 0.558, 0.07831, 0.5303, 0.07831, 0.5303, 0.1088, 0.5872, 0.1393, 0.5872, 0.1088, 0.558, 0.1088, 0.558, 0.1393, 0.5872, 0.1088, 0.5872, 0.07831, 0.558, 0.07831, 0.558, 0.1088, 0.6153, 0.1393, 0.6153, 0.1088, 0.5872, 0.1088, 0.5872, 0.1393, 0.6153, 0.1088, 0.6153, 0.07831, 0.5872, 0.07831, 0.5872, 0.1088, 0.6377, 0.1393, 0.6377, 0.1088, 0.6153, 0.1088, 0.6153, 0.1393, 0.6377, 0.1088, 0.6377, 0.07831, 0.6153, 0.07831, 0.6153, 0.1088, 0.699, 0.1393, 0.699, 0.1088, 0.6685, 0.1088, 0.6685, 0.1393, 0.699, 0.1088, 0.699, 0.07831, 0.6685, 0.07831, 0.6685, 0.1088, 0.6685, 0.1393, 0.6685, 0.1088, 0.6377, 0.1088, 0.6377, 0.1393, 0.6685, 0.1088, 0.6685, 0.07831, 0.6377, 0.07831, 0.6377, 0.1088, 0.4684, 0.2429, 0.4684, 0.2616, 0.4346, 0.2616, 0.4346, 0.2429, 0.4684, 0.2616, 0.4684, 0.2802, 0.4346, 0.2802, 0.4346, 0.2616, 0.5852, 0.1393, 0.5852, 0.1088, 0.6514, 0.1088, 0.6514, 0.1393, 0.4305, 0.6878, 0.4525, 0.6772, 0.4879, 0.6768, 0.4775, 0.6874, 0.6514, 0.1393, 0.6514, 0.1088, 0.7181, 0.1088, 0.7181, 0.1393, 0.4684, 0.2429, 0.5124, 0.2616, 0.4684, 0.2616, 0.5462, 0.2429, 0.5462, 0.2616, 0.5124, 0.2616, 0.4684, 0.2429, 0.5462, 0.2429, 0.5124, 0.2616, 0.5476, 0.1088, 0.5476, 0.07831, 0.5847, 0.07831, 0.5847, 0.1088, 0.5163, 0.1088, 0.5163, 0.07831, 0.5476, 0.07831, 0.5476, 0.1088, 0.4997, 0.1088, 0.4997, 0.07831, 0.5163, 0.07831, 0.5163, 0.1088, 0.5847, 0.1088, 0.5847, 0.07831, 0.6509, 0.07831, 0.6509, 0.1088, 0.6509, 0.1088, 0.6509, 0.07831, 0.7181, 0.07831, 0.7181, 0.1088, 0.4, 0.7741, 0.4407, 0.8168, 0.4761, 0.8168, 0.4469, 0.7737, 0.5349, 0.2429, 0.5012, 0.2616, 0.5349, 0.2616, 0.406, 0.7078, 0.4305, 0.6878, 0.4775, 0.6874, 0.453, 0.7075, 0.4, 0.7741, 0.3895, 0.7316, 0.4365, 0.7313, 0.4469, 0.7737, 0.4305, 0.6878, 0.406, 0.7078, 0.453, 0.7075, 0.4775, 0.6874, 0.3895, 0.7316, 0.4, 0.7741, 0.4469, 0.7737, 0.4365, 0.7313, 0.3895, 0.7316, 0.406, 0.7078, 0.453, 0.7075, 0.4365, 0.7313, 0.5124, 0.2802, 0.4684, 0.2989, 0.4684, 0.2802, 0.4684, 0.2989, 0.5124, 0.2802, 0.5462, 0.2989, 0.4684, 0.2616, 0.5124, 0.2616, 0.5124, 0.2802, 0.4684, 0.2802, 0.5349, 0.2802, 0.5012, 0.2802, 0.5349, 0.2989, 0.4664, 0.2989, 0.5012, 0.2802, 0.4664, 0.2802, 0.4664, 0.2989, 0.5349, 0.2989, 0.5012, 0.2802, 0.4664, 0.2616, 0.4664, 0.2802, 0.5012, 0.2802, 0.5012, 0.2616, 0.3635, 0.2995, 0.3744, 0.3135, 0.3635, 0.3135, 0.3336, 0.2264, 0.3635, 0.2264, 0.3548, 0.2305, 0.907, 0.304, 0.9383, 0.3196, 0.8966, 0.3151, 0.4989, 0.2995, 0.4896, 0.3094, 0.5272, 0.3135, 0.907, 0.2379, 0.8966, 0.2268, 0.9383, 0.2222, 0.4989, 0.2404, 0.5272, 0.2264, 0.4896, 0.2305, 0.2142, 0.03953, 0.4177, 0.03953, 0.4177, 0.02142, 0.2142, 0.02142, 0.05308, 0.4937, 0.0972, 0.6243, 0.1223, 0.6243, 0.07817, 0.4937, 0.4177, 0.03953, 0.2142, 0.03953, 0.2142, 0.02142, 0.4177, 0.02142, 0.3323, 0.6243, 0.2992, 0.4937, 0.274, 0.4937, 0.3068, 0.6243, 0.3068, 0.6243, 0.274, 0.4937, 0.2992, 0.4937, 0.3323, 0.6243, 0.4177, 0.1657, 0.2142, 0.1657, 0.2142, 0.1476, 0.4177, 0.1476, 0.4177, 0.1476, 0.2142, 0.1476, 0.2142, 0.1657, 0.4177, 0.1657, 0.0972, 0.6243, 0.05308, 0.4937, 0.07817, 0.4937, 0.1223, 0.6243, 0.2142, 0.1476, 0.1534, 0.1476, 0.1534, 0.1657, 0.2142, 0.1657, 0.05308, 0.4937, 0.04536, 0.4548, 0.07046, 0.4548, 0.07817, 0.4937, 0.1534, 0.1476, 0.2142, 0.1476, 0.2142, 0.1657, 0.1534, 0.1657, 0.2903, 0.4548, 0.2992, 0.4937, 0.274, 0.4937, 0.2653, 0.4548, 0.07817, 0.4937, 0.07046, 0.4548, 0.04536, 0.4548, 0.05308, 0.4937, 0.2142, 0.02142, 0.1534, 0.02142, 0.1534, 0.03953, 0.2142, 0.03953, 0.2653, 0.4548, 0.274, 0.4937, 0.2992, 0.4937, 0.2903, 0.4548, 0.1534, 0.02142, 0.2142, 0.02142, 0.2142, 0.03953, 0.1534, 0.03953, 0.1534, 0.1476, 0.1084, 0.1476, 0.1084, 0.1657, 0.1534, 0.1657, 0.04536, 0.4548, 0.04832, 0.4259, 0.07354, 0.4259, 0.07046, 0.4548, 0.1084, 0.1476, 0.1534, 0.1476, 0.1534, 0.1657, 0.1084, 0.1657, 0.2834, 0.4259, 0.2903, 0.4548, 0.2653, 0.4548, 0.2585, 0.4259, 0.1534, 0.03953, 0.1084, 0.03953, 0.1084, 0.02142, 0.1534, 0.02142, 0.2903, 0.4548, 0.2834, 0.4259, 0.2585, 0.4259, 0.2653, 0.4548, 0.1084, 0.03953, 0.1534, 0.03953, 0.1534, 0.02142, 0.1084, 0.02142, 0.04832, 0.4259, 0.04536, 0.4548, 0.07046, 0.4548, 0.07354, 0.4259, 0.08199, 0.4064, 0.1085, 0.3826, 0.083, 0.3826, 0.05655, 0.4064, 0.07795, 0.02142, 0.04079, 0.02142, 0.04079, 0.03953, 0.07795, 0.03953, 0.08199, 0.4064, 0.07354, 0.4259, 0.04832, 0.4259, 0.05655, 0.4064, 0.07795, 0.1657, 0.1084, 0.1657, 0.1084, 0.1476, 0.07795, 0.1476, 0.2534, 0.4064, 0.247, 0.3826, 0.2718, 0.3826, 0.2782, 0.4064, 0.07795, 0.1657, 0.04079, 0.1657, 0.04079, 0.1476, 0.07795, 0.1476, 0.2534, 0.4064, 0.2585, 0.4259, 0.2834, 0.4259, 0.2782, 0.4064, 0.07795, 0.02142, 0.1084, 0.02142, 0.1084, 0.03953, 0.07795, 0.03953, 0.07354, 0.4259, 0.08199, 0.4064, 0.05655, 0.4064, 0.04832, 0.4259, 0.1084, 0.02142, 0.07795, 0.02142, 0.07795, 0.03953, 0.1084, 0.03953, 0.1085, 0.3826, 0.08199, 0.4064, 0.05655, 0.4064, 0.083, 0.3826, 0.04079, 0.1657, 0.07795, 0.1657, 0.07795, 0.1476, 0.04079, 0.1476, 0.2585, 0.4259, 0.2534, 0.4064, 0.2782, 0.4064, 0.2834, 0.4259, 0.1084, 0.1657, 0.07795, 0.1657, 0.07795, 0.1476, 0.1084, 0.1476, 0.247, 0.3826, 0.2534, 0.4064, 0.2782, 0.4064, 0.2718, 0.3826, 0.04079, 0.02142, 0.07795, 0.02142, 0.07795, 0.03953, 0.04079, 0.03953, 0.04079, 0.1476, 0.02545, 0.1476, 0.02545, 0.1657, 0.04079, 0.1657, 0.083, 0.3826, 0.08297, 0.3727, 0.1084, 0.3727, 0.1085, 0.3826, 0.02545, 0.03953, 0.04079, 0.03953, 0.04079, 0.02142, 0.02545, 0.02142, 0.08297, 0.3727, 0.083, 0.3826, 0.1085, 0.3826, 0.1084, 0.3727, 0.4177, 0.03953, 0.4611, 0.03953, 0.4611, 0.02142, 0.4177, 0.02142, 0.0972, 0.6243, 0.106, 0.652, 0.1312, 0.652, 0.1223, 0.6243, 0.4611, 0.03953, 0.4177, 0.03953, 0.4177, 0.02142, 0.4611, 0.02142, 0.3568, 0.652, 0.3323, 0.6243, 0.3068, 0.6243, 0.331, 0.652, 0.1223, 0.6243, 0.1312, 0.652, 0.106, 0.652, 0.0972, 0.6243, 0.4177, 0.1657, 0.4611, 0.1657, 0.4611, 0.1476, 0.4177, 0.1476, 0.331, 0.652, 0.3068, 0.6243, 0.3323, 0.6243, 0.3568, 0.652, 0.4611, 0.1657, 0.4177, 0.1657, 0.4177, 0.1476, 0.4611, 0.1476, 0.4611, 0.1476, 0.4865, 0.1476, 0.4864, 0.1657, 0.4611, 0.1657, 0.3568, 0.652, 0.3665, 0.6683, 0.3406, 0.6683, 0.331, 0.652, 0.4864, 0.1476, 0.4611, 0.1476, 0.4611, 0.1657, 0.4864, 0.1657, 0.1115, 0.6683, 0.106, 0.652, 0.1312, 0.652, 0.1368, 0.6683, 0.4611, 0.03953, 0.4864, 0.03953, 0.4864, 0.02142, 0.4611, 0.02142, 0.106, 0.652, 0.1115, 0.6683, 0.1368, 0.6683, 0.1312, 0.652, 0.4865, 0.03953, 0.4611, 0.03953, 0.4611, 0.02142, 0.4864, 0.02142, 0.3665, 0.6683, 0.3568, 0.652, 0.331, 0.652, 0.3406, 0.6683, 0.4864, 0.03953, 0.5853, 0.03953, 0.5853, 0.02142, 0.4864, 0.02142, 0.1115, 0.6683, 0.1309, 0.7317, 0.1564, 0.7317, 0.1368, 0.6683, 0.5852, 0.03953, 0.4865, 0.03953, 0.4864, 0.02142, 0.5852, 0.02142, 0.3788, 0.7317, 0.3665, 0.6683, 0.3406, 0.6683, 0.3529, 0.7317, 0.1368, 0.6683, 0.1564, 0.7317, 0.1309, 0.7317, 0.1115, 0.6683, 0.4864, 0.1657, 0.5853, 0.1657, 0.5853, 0.1476, 0.4864, 0.1476, 0.3529, 0.7317, 0.3406, 0.6683, 0.3665, 0.6683, 0.3788, 0.7317, 0.5852, 0.1657, 0.4864, 0.1657, 0.4865, 0.1476, 0.5852, 0.1476, 0.1564, 0.7317, 0.1442, 0.7741, 0.1184, 0.7741, 0.1309, 0.7317, 0.5853, 0.1657, 0.6514, 0.1657, 0.6514, 0.1476, 0.5853, 0.1476, 0.1442, 0.7741, 0.1564, 0.7317, 0.1309, 0.7317, 0.1184, 0.7741, 0.6514, 0.02142, 0.5853, 0.02142, 0.5853, 0.03953, 0.6514, 0.03953, 0.3529, 0.7317, 0.3631, 0.7741, 0.3892, 0.7741, 0.3788, 0.7317, 0.5852, 0.02142, 0.6514, 0.02142, 0.6514, 0.03953, 0.5852, 0.03953, 0.3631, 0.7741, 0.3529, 0.7317, 0.3788, 0.7317, 0.3892, 0.7741, 0.6514, 0.1657, 0.5852, 0.1657, 0.5852, 0.1476, 0.6514, 0.1476, 0.6514, 0.1476, 0.7181, 0.1476, 0.7181, 0.1657, 0.6514, 0.1657, 0.3892, 0.7741, 0.4298, 0.8168, 0.4035, 0.8168, 0.3631, 0.7741, 0.7181, 0.1476, 0.6514, 0.1476, 0.6514, 0.1657, 0.7181, 0.1657, 0.07349, 0.8168, 0.1184, 0.7741, 0.1442, 0.7741, 0.09963, 0.8168, 0.6514, 0.03953, 0.7181, 0.03953, 0.7181, 0.02142, 0.6514, 0.02142, 0.1184, 0.7741, 0.07349, 0.8168, 0.09963, 0.8168, 0.1442, 0.7741, 0.7181, 0.03953, 0.6514, 0.03953, 0.6514, 0.02142, 0.7181, 0.02142, 0.4298, 0.8168, 0.3892, 0.7741, 0.3631, 0.7741, 0.4035, 0.8168, 0.07817, 0.4937, 0.274, 0.4937, 0.2653, 0.4548, 0.07046, 0.4548, 0.8966, 0.2268, 0.8717, 0.2222, 0.9383, 0.2222, 0.06267, 0.85, 0.0298, 0.8211, 0.09963, 0.8168, 0.8966, 0.3151, 0.9383, 0.3196, 0.8717, 0.3196, 0.06267, 0.85, 0.09963, 0.8168, 0.0298, 0.8211, 0.4896, 0.2305, 0.5272, 0.2264, 0.4672, 0.2264, 0.4407, 0.85, 0.4035, 0.8168, 0.4739, 0.8168, 0.4896, 0.3094, 0.4672, 0.3135, 0.5272, 0.3135, 0.4407, 0.85, 0.4739, 0.8168, 0.4035, 0.8168, 0.3548, 0.2305, 0.3635, 0.2264, 0.3635, 0.2404, 0.3635, 0.2404, 0.3635, 0.2264, 0.3744, 0.2264, 0.3635, 0.3135, 0.3336, 0.3135, 0.3548, 0.3094, 0.3548, 0.3094, 0.3635, 0.2995, 0.3635, 0.3135, 0.8279, 0.1578, 0.7314, 0.1578, 0.7305, 0.1687, 0.8279, 0.1687, 0.0009034, 0.8872, 0.0009774, 0.8248, 0.01221, 0.8233, 0.01201, 0.8872, 0.7314, 0.02934, 0.8279, 0.02934, 0.8279, 0.01843, 0.7305, 0.01843, 0.0009774, 0.8248, 0.0009034, 0.8872, 0.01201, 0.8872, 0.01221, 0.8233, 0.907, 0.3102, 0.5462, 0.3102, 0.5462, 0.3169, 0.907, 0.3169, 0.06267, 0.9805, 0.4407, 0.9807, 0.4407, 0.9655, 0.06267, 0.965, 0.5462, 0.2316, 0.907, 0.2316, 0.907, 0.2249, 0.5462, 0.2249, 0.4407, 0.9807, 0.06267, 0.9805, 0.06267, 0.965, 0.4407, 0.9655, 0.8279, 0.02934, 0.9835, 0.02934, 0.9734, 0.01843, 0.8279, 0.01843, 0.0009034, 0.8872, 0.06265, 0.9808, 0.06265, 0.965, 0.01201, 0.8872, 0.9835, 0.1578, 0.8279, 0.1578, 0.8279, 0.1687, 0.9734, 0.1687, 0.06265, 0.9808, 0.0009034, 0.8872, 0.01201, 0.8872, 0.06265, 0.965, 0.5462, 0.3102, 0.4684, 0.3102, 0.4684, 0.3169, 0.5462, 0.3169, 0.4407, 0.9807, 0.5223, 0.9808, 0.5223, 0.9658, 0.4407, 0.9655, 0.4407, 0.9655, 0.5223, 0.9658, 0.5223, 0.9808, 0.4407, 0.9807, 0.5462, 0.2249, 0.4684, 0.2249, 0.4684, 0.2316, 0.5462, 0.2316, 0.3662, 0.2316, 0.4684, 0.2316, 0.4684, 0.2249, 0.3662, 0.2249, 0.6294, 0.9809, 0.5223, 0.9808, 0.5223, 0.9658, 0.6294, 0.9661, 0.6294, 0.9661, 0.5223, 0.9658, 0.5223, 0.9808, 0.6294, 0.9809, 0.3662, 0.3169, 0.4684, 0.3169, 0.4684, 0.3102, 0.3662, 0.3102, 0.3662, 0.3102, 0.2492, 0.3102, 0.2492, 0.3169, 0.3662, 0.3169, 0.6294, 0.9809, 0.7519, 0.9809, 0.7519, 0.9663, 0.6294, 0.9661, 0.2492, 0.2316, 0.3662, 0.2316, 0.3662, 0.2249, 0.2492, 0.2249, 0.7519, 0.9809, 0.6294, 0.9809, 0.6294, 0.9661, 0.7519, 0.9663, 0.2492, 0.3102, 0.2212, 0.3102, 0.2212, 0.3169, 0.2492, 0.3169, 0.7519, 0.9809, 0.7812, 0.9809, 0.7812, 0.9664, 0.7519, 0.9663, 0.2212, 0.2316, 0.2492, 0.2316, 0.2492, 0.2249, 0.2212, 0.2249, 0.7812, 0.9809, 0.7519, 0.9809, 0.7519, 0.9663, 0.7812, 0.9664, 0.2212, 0.3102, 0.1998, 0.3102, 0.1998, 0.3169, 0.2212, 0.3169, 0.7812, 0.9809, 0.8037, 0.981, 0.8037, 0.9664, 0.7812, 0.9664, 0.1998, 0.2316, 0.2212, 0.2316, 0.2212, 0.2249, 0.1998, 0.2249, 0.8037, 0.981, 0.7812, 0.9809, 0.7812, 0.9664, 0.8037, 0.9664, 0.02573, 0.2316, 0.1998, 0.2316, 0.1998, 0.2249, 0.02573, 0.2249, 0.9861, 0.981, 0.8037, 0.981, 0.8037, 0.9664, 0.9861, 0.9665, 0.9861, 0.9665, 0.8037, 0.9664, 0.8037, 0.981, 0.9861, 0.981, 0.02573, 0.3169, 0.1998, 0.3169, 0.1998, 0.3102, 0.02573, 0.3102, 0.7314, 0.02934, 0.7314, 0.1578, 0.8279, 0.1578, 0.8279, 0.02934, 0.04766, 0.2644, 0.0925, 0.2644, 0.1998, 0.2316, 0.02573, 0.2316, 0.0925, 0.2774, 0.04766, 0.2774, 0.02573, 0.3102, 0.1998, 0.3102, 0.0925, 0.2644, 0.0925, 0.2774, 0.1998, 0.3102, 0.1998, 0.2316, 0.04766, 0.2774, 0.04766, 0.2644, 0.02573, 0.2316, 0.02573, 0.3102, 0.0925, 0.2774, 0.0925, 0.2644, 0.04766, 0.2644, 0.04766, 0.2774, 0.04766, 0.2774, 0.0925, 0.2774, 0.0925, 0.2774, 0.04766, 0.2774, 0.9835, 0.08298, 0.9835, 0.1041, 0.9978, 0.1041, 0.9978, 0.08298, 0.9881, 0.1053, 0.9881, 0.1053, 0.9881, 0.1053, 0.9881, 0.1053, 0.8569, 0.09356, 0.8569, 0.09356, 0.8736, 0.1374, 0.8736, 0.1374, 0.8736, 0.1374, 0.8736, 0.1374, 0.9141, 0.1556, 0.9141, 0.1556, 0.9141, 0.1556, 0.9141, 0.1556, 0.9546, 0.1374, 0.9546, 0.1374, 0.9546, 0.1374, 0.9546, 0.1374, 0.9713, 0.09356, 0.9713, 0.09356, 0.9713, 0.09356, 0.9713, 0.09356, 0.9546, 0.04968, 0.9546, 0.04968, 0.9546, 0.04968, 0.9546, 0.04968, 0.9141, 0.0315, 0.9141, 0.0315, 0.9561, 0.09356, 0.9438, 0.1258, 0.9438, 0.1258, 0.9561, 0.09356, 0.9141, 0.0315, 0.9141, 0.0315, 0.8736, 0.04968, 0.8736, 0.04968, 0.8736, 0.04968, 0.8736, 0.04968, 0.8569, 0.09356, 0.8569, 0.09356, 0.8569, 0.09356, 0.8736, 0.1374, 0.9141, 0.1556, 0.9546, 0.1374, 0.9713, 0.09356, 0.9546, 0.04968, 0.9141, 0.0315, 0.8736, 0.04968, 0.8721, 0.09356, 0.8844, 0.1258, 0.8736, 0.1374, 0.8569, 0.09356, 0.8844, 0.1258, 0.9141, 0.1391, 0.9141, 0.1556, 0.8736, 0.1374, 0.9141, 0.1391, 0.9438, 0.1258, 0.9546, 0.1374, 0.9141, 0.1556, 0.9438, 0.1258, 0.9561, 0.09356, 0.9713, 0.09356, 0.9546, 0.1374, 0.9561, 0.09356, 0.9438, 0.06133, 0.9546, 0.04968, 0.9713, 0.09356, 0.9438, 0.06133, 0.9141, 0.04798, 0.9141, 0.0315, 0.9546, 0.04968, 0.9141, 0.04798, 0.8844, 0.06133, 0.8736, 0.04968, 0.9141, 0.0315, 0.8844, 0.06133, 0.8721, 0.09356, 0.8569, 0.09356, 0.8736, 0.04968, 0.8844, 0.1258, 0.8721, 0.09356, 0.8844, 0.06133, 0.9141, 0.04798, 0.9438, 0.06133, 0.9561, 0.09356, 0.9438, 0.1258, 0.9141, 0.1391, 0.9141, 0.1391, 0.8844, 0.1258, 0.8844, 0.1258, 0.9141, 0.1391, 0.8844, 0.06133, 0.9141, 0.04798, 0.9141, 0.04798, 0.8844, 0.06133, 0.9438, 0.06133, 0.9561, 0.09356, 0.9561, 0.09356, 0.9438, 0.06133, 0.9438, 0.1258, 0.9141, 0.1391, 0.9141, 0.1391, 0.9438, 0.1258, 0.8844, 0.1258, 0.8721, 0.09356, 0.8721, 0.09356, 0.8844, 0.1258, 0.8721, 0.09356, 0.8844, 0.06133, 0.8844, 0.06133, 0.8721, 0.09356, 0.9141, 0.04798, 0.9438, 0.06133, 0.9438, 0.06133, 0.9141, 0.04798])
me_cube_001.materials.append(mat_m_m1903)
me_cube_001.update()

# ---- objects
ob_empty = bpy.data.objects.new('Empty', None)
ob_cube = bpy.data.objects.new('Cube', me_cube_001)

# ---- transforms, parenting, visibility, modifiers, constraints
ob_empty.location = (-4.245e-16, -0.01008, -0.01065)
ob_empty.rotation_euler = (1.571, -0.0, 1.571)
ob_empty.empty_display_type = 'IMAGE'
ob_empty.empty_display_size = 5.0
ob_empty.empty_image_depth = 'BACK'
ob_empty.empty_image_side = 'FRONT'
ob_empty.hide_select = True
ob_cube.location = (0.0, -1.34, -0.618)
ob_cube.scale = (0.2231, 0.4883, 0.4883)

# ---- collection membership
col_collection.objects.link(ob_empty)
col_collection.objects.link(ob_cube)

# ---- scene / render settings (as saved in the file)
scene.frame_start = 1; scene.frame_end = 250; scene.frame_set(1)
scene.render.engine = 'BLENDER_EEVEE_NEXT'
bpy.context.view_layer.update()

# ---- added for rendering (the .blend has no active camera and no usable light): camera, sun
cam_auto = bpy.data.cameras.new('AutoCamera')
cam_auto.lens = 50.0
cam_auto.sensor_width = 36.0
cam_auto.clip_end = 1000.0
ob_auto_camera = bpy.data.objects.new('AutoCamera', cam_auto)
scene.collection.objects.link(ob_auto_camera)
ob_auto_camera.location = (5.21118, -6.2509, 4.23792)
ob_auto_camera.rotation_euler = (1.09748, -7.21219e-08, 0.694738)
scene.camera = ob_auto_camera
light_auto_sun = bpy.data.lights.new('AutoSun', 'SUN')
light_auto_sun.energy = 3.0
light_auto_sun.angle = 0.0523599
ob_auto_sun = bpy.data.objects.new('AutoSun', light_auto_sun)
scene.collection.objects.link(ob_auto_sun)
ob_auto_sun.rotation_euler = (0.872665, 0.174533, 0.523599)
bpy.context.view_layer.update()
